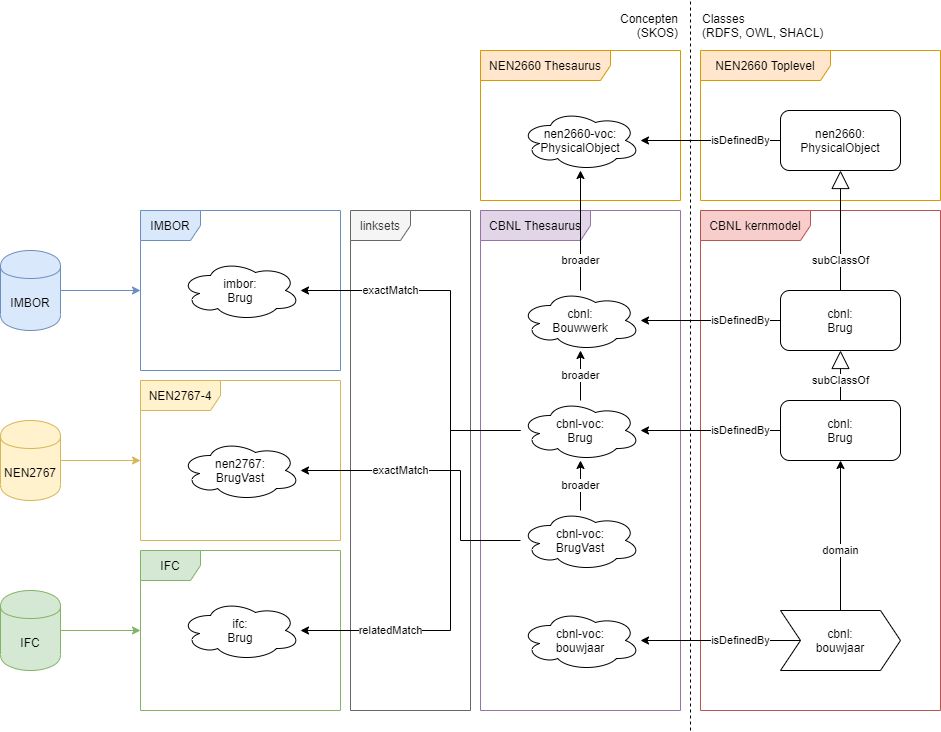

The diagram above was exported from draw.io. Its source (the exported page's mxGraphModel, read from the mxfile embedded in the PNG):
<mxGraphModel dx="1916" dy="810" grid="1" gridSize="10" guides="1" tooltips="1" connect="1" arrows="1" fold="1" page="1" pageScale="1" pageWidth="827" pageHeight="1169" math="0" shadow="0">
  <root>
    <mxCell id="0" />
    <mxCell id="1" parent="0" />
    <mxCell id="n95z0c47yTSYDdpGy34a-20" value="linksets" style="shape=umlFrame;whiteSpace=wrap;html=1;fillColor=#f5f5f5;strokeColor=#666666;fontColor=#333333;" parent="1" vertex="1">
      <mxGeometry x="150" y="380" width="120" height="500" as="geometry" />
    </mxCell>
    <mxCell id="n95z0c47yTSYDdpGy34a-13" value="CBNL kernmodel" style="shape=umlFrame;whiteSpace=wrap;html=1;width=110;height=30;fillColor=#f8cecc;strokeColor=#b85450;" parent="1" vertex="1">
      <mxGeometry x="500" y="380" width="240" height="500" as="geometry" />
    </mxCell>
    <mxCell id="n95z0c47yTSYDdpGy34a-6" value="IMBOR" style="shape=umlFrame;whiteSpace=wrap;html=1;fillColor=#dae8fc;strokeColor=#6c8ebf;" parent="1" vertex="1">
      <mxGeometry x="-60" y="380" width="200" height="160" as="geometry" />
    </mxCell>
    <mxCell id="n95z0c47yTSYDdpGy34a-3" value="NEN2767-4" style="shape=umlFrame;whiteSpace=wrap;html=1;width=80;height=30;fillColor=#fff2cc;strokeColor=#d6b656;" parent="1" vertex="1">
      <mxGeometry x="-60" y="550" width="200" height="160" as="geometry" />
    </mxCell>
    <mxCell id="n95z0c47yTSYDdpGy34a-1" value="CBNL Thesaurus" style="shape=umlFrame;whiteSpace=wrap;html=1;width=110;height=30;fillColor=#e1d5e7;strokeColor=#9673a6;" parent="1" vertex="1">
      <mxGeometry x="280" y="380" width="200" height="500" as="geometry" />
    </mxCell>
    <mxCell id="n95z0c47yTSYDdpGy34a-2" value="imbor:&lt;br&gt;Brug" style="ellipse;shape=cloud;whiteSpace=wrap;html=1;fontFamily=Helvetica;fontSize=12;fontColor=#000000;align=center;strokeColor=#000000;fillColor=#ffffff;" parent="1" vertex="1">
      <mxGeometry x="-20" y="430" width="120" height="60" as="geometry" />
    </mxCell>
    <mxCell id="n95z0c47yTSYDdpGy34a-34" value="broader" style="edgeStyle=orthogonalEdgeStyle;rounded=0;orthogonalLoop=1;jettySize=auto;html=1;" parent="1" source="n95z0c47yTSYDdpGy34a-7" target="n95z0c47yTSYDdpGy34a-31" edge="1">
      <mxGeometry relative="1" as="geometry" />
    </mxCell>
    <mxCell id="n95z0c47yTSYDdpGy34a-7" value="cbnl-voc:&lt;br&gt;BrugVast" style="ellipse;shape=cloud;whiteSpace=wrap;html=1;fontFamily=Helvetica;fontSize=12;fontColor=#000000;align=center;strokeColor=#000000;fillColor=#ffffff;" parent="1" vertex="1">
      <mxGeometry x="320" y="680" width="120" height="60" as="geometry" />
    </mxCell>
    <mxCell id="n95z0c47yTSYDdpGy34a-8" value="nen2767:&lt;br&gt;BrugVast" style="ellipse;shape=cloud;whiteSpace=wrap;html=1;fontFamily=Helvetica;fontSize=12;fontColor=#000000;align=center;strokeColor=#000000;fillColor=#ffffff;" parent="1" vertex="1">
      <mxGeometry x="-20" y="610" width="120" height="60" as="geometry" />
    </mxCell>
    <mxCell id="n95z0c47yTSYDdpGy34a-9" value="IFC" style="shape=umlFrame;whiteSpace=wrap;html=1;fillColor=#d5e8d4;strokeColor=#82b366;" parent="1" vertex="1">
      <mxGeometry x="-60" y="720" width="200" height="160" as="geometry" />
    </mxCell>
    <mxCell id="n95z0c47yTSYDdpGy34a-10" value="ifc:&lt;br&gt;Brug" style="ellipse;shape=cloud;whiteSpace=wrap;html=1;fontFamily=Helvetica;fontSize=12;fontColor=#000000;align=center;strokeColor=#000000;fillColor=#ffffff;" parent="1" vertex="1">
      <mxGeometry x="-20" y="770" width="120" height="60" as="geometry" />
    </mxCell>
    <mxCell id="n95z0c47yTSYDdpGy34a-15" value="NEN2660 Thesaurus" style="shape=umlFrame;whiteSpace=wrap;html=1;width=130;height=30;fillColor=#ffe6cc;strokeColor=#d79b00;" parent="1" vertex="1">
      <mxGeometry x="280" y="220" width="200" height="150" as="geometry" />
    </mxCell>
    <mxCell id="n95z0c47yTSYDdpGy34a-16" value="NEN2660 Toplevel" style="shape=umlFrame;whiteSpace=wrap;html=1;width=130;height=30;fillColor=#ffe6cc;strokeColor=#d79b00;" parent="1" vertex="1">
      <mxGeometry x="500" y="220" width="240" height="150" as="geometry" />
    </mxCell>
    <mxCell id="n95z0c47yTSYDdpGy34a-17" value="nen2660-voc:&lt;br&gt;PhysicalObject" style="ellipse;shape=cloud;whiteSpace=wrap;html=1;fontFamily=Helvetica;fontSize=12;fontColor=#000000;align=center;strokeColor=#000000;fillColor=#ffffff;" parent="1" vertex="1">
      <mxGeometry x="320" y="280" width="120" height="60" as="geometry" />
    </mxCell>
    <mxCell id="n95z0c47yTSYDdpGy34a-18" value="nen2660:&lt;br&gt;PhysicalObject" style="rounded=1;whiteSpace=wrap;html=1;" parent="1" vertex="1">
      <mxGeometry x="580" y="280" width="120" height="60" as="geometry" />
    </mxCell>
    <mxCell id="n95z0c47yTSYDdpGy34a-19" value="relatedMatch" style="edgeStyle=orthogonalEdgeStyle;rounded=0;orthogonalLoop=1;jettySize=auto;html=1;" parent="1" source="n95z0c47yTSYDdpGy34a-31" target="n95z0c47yTSYDdpGy34a-10" edge="1">
      <mxGeometry x="0.5714" relative="1" as="geometry">
        <Array as="points">
          <mxPoint x="250" y="600" />
          <mxPoint x="250" y="800" />
        </Array>
        <mxPoint as="offset" />
      </mxGeometry>
    </mxCell>
    <mxCell id="n95z0c47yTSYDdpGy34a-21" value="isDefinedBy" style="edgeStyle=orthogonalEdgeStyle;rounded=0;orthogonalLoop=1;jettySize=auto;html=1;" parent="1" source="n95z0c47yTSYDdpGy34a-18" target="n95z0c47yTSYDdpGy34a-17" edge="1">
      <mxGeometry x="-0.4286" relative="1" as="geometry">
        <mxPoint as="offset" />
      </mxGeometry>
    </mxCell>
    <mxCell id="n95z0c47yTSYDdpGy34a-23" value="exactMatch" style="edgeStyle=orthogonalEdgeStyle;rounded=0;orthogonalLoop=1;jettySize=auto;html=1;" parent="1" source="n95z0c47yTSYDdpGy34a-7" target="n95z0c47yTSYDdpGy34a-8" edge="1">
      <mxGeometry x="0.3103" relative="1" as="geometry">
        <Array as="points">
          <mxPoint x="260" y="710" />
          <mxPoint x="260" y="640" />
        </Array>
        <mxPoint as="offset" />
      </mxGeometry>
    </mxCell>
    <mxCell id="n95z0c47yTSYDdpGy34a-24" value="exactMatch" style="edgeStyle=orthogonalEdgeStyle;rounded=0;orthogonalLoop=1;jettySize=auto;html=1;" parent="1" source="n95z0c47yTSYDdpGy34a-31" target="n95z0c47yTSYDdpGy34a-2" edge="1">
      <mxGeometry x="0.5" relative="1" as="geometry">
        <Array as="points">
          <mxPoint x="250" y="600" />
          <mxPoint x="250" y="460" />
        </Array>
        <mxPoint as="offset" />
      </mxGeometry>
    </mxCell>
    <mxCell id="n95z0c47yTSYDdpGy34a-25" value="" style="endArrow=none;dashed=1;html=1;" parent="1" edge="1">
      <mxGeometry width="50" height="50" relative="1" as="geometry">
        <mxPoint x="490" y="900" as="sourcePoint" />
        <mxPoint x="490" y="170" as="targetPoint" />
      </mxGeometry>
    </mxCell>
    <mxCell id="n95z0c47yTSYDdpGy34a-26" value="Concepten&lt;br&gt;(SKOS)" style="text;html=1;strokeColor=none;fillColor=none;align=right;verticalAlign=middle;whiteSpace=wrap;rounded=0;" parent="1" vertex="1">
      <mxGeometry x="350" y="180" width="130" height="30" as="geometry" />
    </mxCell>
    <mxCell id="n95z0c47yTSYDdpGy34a-27" value="Classes&lt;br&gt;(RDFS, OWL, SHACL)" style="text;html=1;strokeColor=none;fillColor=none;align=left;verticalAlign=middle;whiteSpace=wrap;rounded=0;" parent="1" vertex="1">
      <mxGeometry x="500" y="180" width="130" height="30" as="geometry" />
    </mxCell>
    <mxCell id="n95z0c47yTSYDdpGy34a-28" value="cbnl:&lt;br&gt;bouwjaar" style="shape=step;perimeter=stepPerimeter;whiteSpace=wrap;html=1;fixedSize=1;" parent="1" vertex="1">
      <mxGeometry x="580" y="780" width="120" height="60" as="geometry" />
    </mxCell>
    <mxCell id="n95z0c47yTSYDdpGy34a-29" value="cbnl-voc:&lt;br&gt;bouwjaar" style="ellipse;shape=cloud;whiteSpace=wrap;html=1;fontFamily=Helvetica;fontSize=12;fontColor=#000000;align=center;strokeColor=#000000;fillColor=#ffffff;" parent="1" vertex="1">
      <mxGeometry x="320" y="780" width="120" height="60" as="geometry" />
    </mxCell>
    <mxCell id="n95z0c47yTSYDdpGy34a-30" value="isDefinedBy" style="edgeStyle=orthogonalEdgeStyle;rounded=0;orthogonalLoop=1;jettySize=auto;html=1;" parent="1" source="n95z0c47yTSYDdpGy34a-28" target="n95z0c47yTSYDdpGy34a-29" edge="1">
      <mxGeometry x="-0.25" relative="1" as="geometry">
        <mxPoint as="offset" />
      </mxGeometry>
    </mxCell>
    <mxCell id="n95z0c47yTSYDdpGy34a-31" value="cbnl-voc:&lt;br&gt;Brug" style="ellipse;shape=cloud;whiteSpace=wrap;html=1;fontFamily=Helvetica;fontSize=12;fontColor=#000000;align=center;strokeColor=#000000;fillColor=#ffffff;" parent="1" vertex="1">
      <mxGeometry x="320" y="570" width="120" height="60" as="geometry" />
    </mxCell>
    <mxCell id="n95z0c47yTSYDdpGy34a-32" value="isDefinedBy" style="edgeStyle=orthogonalEdgeStyle;rounded=0;orthogonalLoop=1;jettySize=auto;html=1;" parent="1" source="n95z0c47yTSYDdpGy34a-33" target="n95z0c47yTSYDdpGy34a-31" edge="1">
      <mxGeometry x="-0.4286" relative="1" as="geometry">
        <mxPoint as="offset" />
      </mxGeometry>
    </mxCell>
    <mxCell id="n95z0c47yTSYDdpGy34a-33" value="cbnl:&lt;br&gt;Brug" style="rounded=1;whiteSpace=wrap;html=1;" parent="1" vertex="1">
      <mxGeometry x="580" y="570" width="120" height="60" as="geometry" />
    </mxCell>
    <mxCell id="n95z0c47yTSYDdpGy34a-35" value="broader" style="edgeStyle=orthogonalEdgeStyle;rounded=0;orthogonalLoop=1;jettySize=auto;html=1;" parent="1" source="n95z0c47yTSYDdpGy34a-50" target="n95z0c47yTSYDdpGy34a-17" edge="1">
      <mxGeometry x="-0.5" relative="1" as="geometry">
        <mxPoint as="offset" />
      </mxGeometry>
    </mxCell>
    <mxCell id="n95z0c47yTSYDdpGy34a-42" value="NEN2767" style="shape=cylinder;whiteSpace=wrap;html=1;boundedLbl=1;backgroundOutline=1;fillColor=#fff2cc;strokeColor=#d6b656;" parent="1" vertex="1">
      <mxGeometry x="-200" y="590" width="60" height="80" as="geometry" />
    </mxCell>
    <mxCell id="n95z0c47yTSYDdpGy34a-45" style="edgeStyle=orthogonalEdgeStyle;rounded=0;orthogonalLoop=1;jettySize=auto;html=1;sourcePerimeterSpacing=0;targetPerimeterSpacing=0;fillColor=#d5e8d4;strokeColor=#82b366;" parent="1" source="n95z0c47yTSYDdpGy34a-43" target="n95z0c47yTSYDdpGy34a-9" edge="1">
      <mxGeometry relative="1" as="geometry" />
    </mxCell>
    <mxCell id="n95z0c47yTSYDdpGy34a-43" value="IFC" style="shape=cylinder;whiteSpace=wrap;html=1;boundedLbl=1;backgroundOutline=1;fillColor=#d5e8d4;strokeColor=#82b366;" parent="1" vertex="1">
      <mxGeometry x="-200" y="760" width="60" height="80" as="geometry" />
    </mxCell>
    <mxCell id="n95z0c47yTSYDdpGy34a-44" value="IMBOR" style="shape=cylinder;whiteSpace=wrap;html=1;boundedLbl=1;backgroundOutline=1;fillColor=#dae8fc;strokeColor=#6c8ebf;" parent="1" vertex="1">
      <mxGeometry x="-200" y="420" width="60" height="80" as="geometry" />
    </mxCell>
    <mxCell id="n95z0c47yTSYDdpGy34a-46" style="edgeStyle=orthogonalEdgeStyle;rounded=0;orthogonalLoop=1;jettySize=auto;html=1;sourcePerimeterSpacing=0;targetPerimeterSpacing=0;fillColor=#dae8fc;strokeColor=#6c8ebf;" parent="1" source="n95z0c47yTSYDdpGy34a-44" target="n95z0c47yTSYDdpGy34a-6" edge="1">
      <mxGeometry relative="1" as="geometry" />
    </mxCell>
    <mxCell id="n95z0c47yTSYDdpGy34a-47" style="edgeStyle=orthogonalEdgeStyle;rounded=0;orthogonalLoop=1;jettySize=auto;html=1;sourcePerimeterSpacing=0;targetPerimeterSpacing=0;fillColor=#fff2cc;strokeColor=#d6b656;" parent="1" source="n95z0c47yTSYDdpGy34a-42" target="n95z0c47yTSYDdpGy34a-3" edge="1">
      <mxGeometry relative="1" as="geometry" />
    </mxCell>
    <mxCell id="n95z0c47yTSYDdpGy34a-50" value="cbnl:&lt;br&gt;Bouwwerk" style="ellipse;shape=cloud;whiteSpace=wrap;html=1;fontFamily=Helvetica;fontSize=12;fontColor=#000000;align=center;strokeColor=#000000;fillColor=#ffffff;" parent="1" vertex="1">
      <mxGeometry x="320" y="460" width="120" height="60" as="geometry" />
    </mxCell>
    <mxCell id="n95z0c47yTSYDdpGy34a-51" value="broader" style="edgeStyle=orthogonalEdgeStyle;rounded=0;orthogonalLoop=1;jettySize=auto;html=1;" parent="1" source="n95z0c47yTSYDdpGy34a-31" target="n95z0c47yTSYDdpGy34a-50" edge="1">
      <mxGeometry relative="1" as="geometry">
        <mxPoint x="380" y="570" as="sourcePoint" />
        <mxPoint x="380" y="340" as="targetPoint" />
      </mxGeometry>
    </mxCell>
    <mxCell id="n95z0c47yTSYDdpGy34a-55" value="subClassOf" style="endArrow=block;endSize=16;endFill=0;html=1;edgeStyle=orthogonalEdgeStyle;elbow=vertical;strokeWidth=1;fontFamily=Helvetica;fontSize=11;fontColor=#000000;align=center;strokeColor=#000000;" parent="1" source="n95z0c47yTSYDdpGy34a-52" target="n95z0c47yTSYDdpGy34a-18" edge="1">
      <mxGeometry x="-0.5" relative="1" as="geometry">
        <mxPoint as="offset" />
      </mxGeometry>
    </mxCell>
    <mxCell id="n95z0c47yTSYDdpGy34a-52" value="cbnl:&lt;br&gt;Brug" style="rounded=1;whiteSpace=wrap;html=1;" parent="1" vertex="1">
      <mxGeometry x="580" y="460" width="120" height="60" as="geometry" />
    </mxCell>
    <mxCell id="n95z0c47yTSYDdpGy34a-54" value="isDefinedBy" style="edgeStyle=orthogonalEdgeStyle;rounded=0;orthogonalLoop=1;jettySize=auto;html=1;" parent="1" source="n95z0c47yTSYDdpGy34a-52" target="n95z0c47yTSYDdpGy34a-50" edge="1">
      <mxGeometry x="-0.4286" relative="1" as="geometry">
        <mxPoint x="580" y="489.5" as="sourcePoint" />
        <mxPoint x="440" y="489.5" as="targetPoint" />
        <mxPoint as="offset" />
      </mxGeometry>
    </mxCell>
    <mxCell id="n95z0c47yTSYDdpGy34a-56" value="subClassOf" style="endArrow=block;endSize=16;endFill=0;html=1;edgeStyle=orthogonalEdgeStyle;elbow=vertical;strokeWidth=1;fontFamily=Helvetica;fontSize=11;fontColor=#000000;align=center;strokeColor=#000000;" parent="1" source="n95z0c47yTSYDdpGy34a-33" target="n95z0c47yTSYDdpGy34a-52" edge="1">
      <mxGeometry x="-0.2" relative="1" as="geometry">
        <mxPoint as="offset" />
      </mxGeometry>
    </mxCell>
    <mxCell id="n95z0c47yTSYDdpGy34a-57" value="domain" style="endArrow=classic;html=1;fontFamily=Helvetica;fontSize=11;fontColor=#000000;align=center;strokeColor=#000000;edgeStyle=orthogonalEdgeStyle;elbow=vertical;rounded=0;" parent="1" source="n95z0c47yTSYDdpGy34a-28" target="n95z0c47yTSYDdpGy34a-33" edge="1">
      <mxGeometry x="-0.2" relative="1" as="geometry">
        <mxPoint as="offset" />
      </mxGeometry>
    </mxCell>
  </root>
</mxGraphModel>